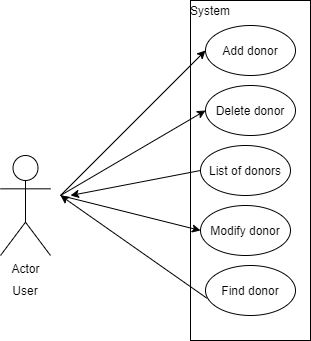

The diagram above was exported from draw.io. Its source (the exported page's mxGraphModel, read from the mxfile embedded in the PNG):
<mxGraphModel dx="665" dy="384" grid="1" gridSize="10" guides="1" tooltips="1" connect="1" arrows="1" fold="1" page="1" pageScale="1" pageWidth="850" pageHeight="1100" math="0" shadow="0">
  <root>
    <mxCell id="0" />
    <mxCell id="1" parent="0" />
    <mxCell id="vhz7v8rlk_KTmvchcjq7-1" value="Actor" style="shape=umlActor;verticalLabelPosition=bottom;verticalAlign=top;html=1;outlineConnect=0;" vertex="1" parent="1">
      <mxGeometry x="90" y="180" width="50" height="100" as="geometry" />
    </mxCell>
    <mxCell id="vhz7v8rlk_KTmvchcjq7-2" value="System" style="rounded=0;whiteSpace=wrap;html=1;" vertex="1" parent="1">
      <mxGeometry x="280" y="25" width="120" height="340" as="geometry" />
    </mxCell>
    <mxCell id="vhz7v8rlk_KTmvchcjq7-3" value="Add donor" style="ellipse;whiteSpace=wrap;html=1;" vertex="1" parent="1">
      <mxGeometry x="295" y="50" width="90" height="50" as="geometry" />
    </mxCell>
    <mxCell id="vhz7v8rlk_KTmvchcjq7-4" value="Delete donor" style="ellipse;whiteSpace=wrap;html=1;" vertex="1" parent="1">
      <mxGeometry x="295" y="110" width="90" height="50" as="geometry" />
    </mxCell>
    <mxCell id="vhz7v8rlk_KTmvchcjq7-5" value="List of donors" style="ellipse;whiteSpace=wrap;html=1;" vertex="1" parent="1">
      <mxGeometry x="290" y="170" width="90" height="50" as="geometry" />
    </mxCell>
    <mxCell id="vhz7v8rlk_KTmvchcjq7-6" value="Modify donor" style="ellipse;whiteSpace=wrap;html=1;" vertex="1" parent="1">
      <mxGeometry x="290" y="230" width="90" height="50" as="geometry" />
    </mxCell>
    <mxCell id="vhz7v8rlk_KTmvchcjq7-7" value="Find donor" style="ellipse;whiteSpace=wrap;html=1;" vertex="1" parent="1">
      <mxGeometry x="295" y="290" width="90" height="50" as="geometry" />
    </mxCell>
    <mxCell id="vhz7v8rlk_KTmvchcjq7-8" value="System" style="text;html=1;strokeColor=none;fillColor=none;align=center;verticalAlign=middle;whiteSpace=wrap;rounded=0;" vertex="1" parent="1">
      <mxGeometry x="280" y="25" width="40" height="20" as="geometry" />
    </mxCell>
    <mxCell id="vhz7v8rlk_KTmvchcjq7-9" value="" style="endArrow=classic;html=1;entryX=0;entryY=0.5;entryDx=0;entryDy=0;" edge="1" parent="1" target="vhz7v8rlk_KTmvchcjq7-3">
      <mxGeometry width="50" height="50" relative="1" as="geometry">
        <mxPoint x="150" y="220" as="sourcePoint" />
        <mxPoint x="260" y="195" as="targetPoint" />
      </mxGeometry>
    </mxCell>
    <mxCell id="vhz7v8rlk_KTmvchcjq7-10" value="" style="endArrow=classic;html=1;entryX=0;entryY=0.5;entryDx=0;entryDy=0;" edge="1" parent="1">
      <mxGeometry width="50" height="50" relative="1" as="geometry">
        <mxPoint x="150" y="220" as="sourcePoint" />
        <mxPoint x="295" y="135" as="targetPoint" />
      </mxGeometry>
    </mxCell>
    <mxCell id="vhz7v8rlk_KTmvchcjq7-11" value="" style="endArrow=classic;html=1;exitX=0;exitY=0.5;exitDx=0;exitDy=0;" edge="1" parent="1" source="vhz7v8rlk_KTmvchcjq7-5">
      <mxGeometry width="50" height="50" relative="1" as="geometry">
        <mxPoint x="150" y="220" as="sourcePoint" />
        <mxPoint x="160" y="220" as="targetPoint" />
      </mxGeometry>
    </mxCell>
    <mxCell id="vhz7v8rlk_KTmvchcjq7-12" value="" style="endArrow=classic;html=1;entryX=0;entryY=0.5;entryDx=0;entryDy=0;" edge="1" parent="1" target="vhz7v8rlk_KTmvchcjq7-6">
      <mxGeometry width="50" height="50" relative="1" as="geometry">
        <mxPoint x="150" y="220" as="sourcePoint" />
        <mxPoint x="325" y="105" as="targetPoint" />
      </mxGeometry>
    </mxCell>
    <mxCell id="vhz7v8rlk_KTmvchcjq7-13" value="" style="endArrow=classic;html=1;exitX=0.016;exitY=0.655;exitDx=0;exitDy=0;exitPerimeter=0;" edge="1" parent="1" source="vhz7v8rlk_KTmvchcjq7-7">
      <mxGeometry width="50" height="50" relative="1" as="geometry">
        <mxPoint x="150" y="220" as="sourcePoint" />
        <mxPoint x="150" y="220" as="targetPoint" />
      </mxGeometry>
    </mxCell>
    <mxCell id="vhz7v8rlk_KTmvchcjq7-16" value="User&lt;br&gt;" style="text;html=1;strokeColor=none;fillColor=none;align=center;verticalAlign=middle;whiteSpace=wrap;rounded=0;" vertex="1" parent="1">
      <mxGeometry x="95" y="300" width="40" height="30" as="geometry" />
    </mxCell>
  </root>
</mxGraphModel>